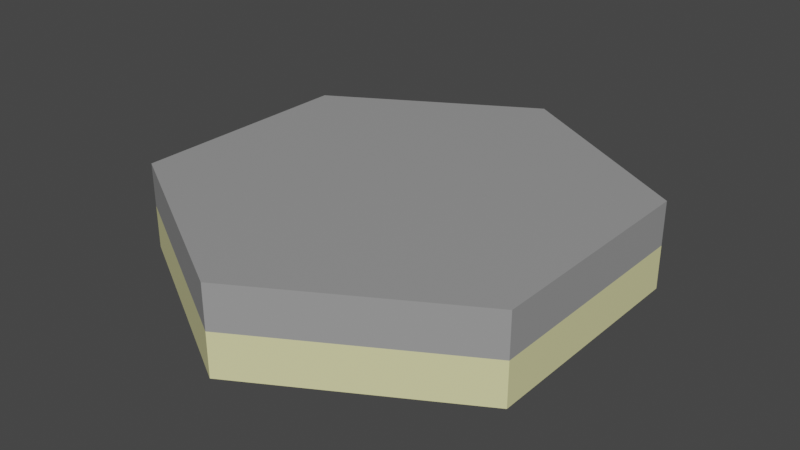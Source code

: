 # Source: HexagonMountain.blend  (saved by Blender 3.6.11; exported with 4.5.12 LTS)
import bpy
from mathutils import Matrix  # noqa: F401  (used for matrix-valued properties, if any)

bpy.ops.wm.read_factory_settings(use_empty=True)
scene = bpy.context.scene
scene.name = 'Scene'

# ---- collections
col_collection = bpy.data.collections.new('Collection'); scene.collection.children.link(col_collection)

# ---- materials (node trees are filled in below, after node groups)
mat_base = bpy.data.materials.new('Base')
mat_base.use_transparent_shadow = False
mat_up = bpy.data.materials.new('Up')
mat_up.use_transparent_shadow = False

# ---- material node trees
mat_base.use_nodes = True; mat_base.node_tree.nodes.clear()
_N = mat_base.node_tree.nodes; _L = mat_base.node_tree.links
n0 = _N.new('ShaderNodeBsdfPrincipled'); n0.name = 'Principled BSDF'; n0.location = (10, 300)
n0.distribution = 'GGX'
n0.subsurface_method = 'RANDOM_WALK_SKIN'
n0.inputs[0].default_value = (0.8, 0.7765, 0.3953, 1.0)
n0.inputs[3].default_value = 1.45
n0.inputs[27].default_value = (0.0, 0.0, 0.0, 1.0)
n0.inputs[28].default_value = 1.0
n1 = _N.new('ShaderNodeOutputMaterial'); n1.name = 'Material Output'; n1.location = (300, 300)
_L.new(n0.outputs[0], n1.inputs[0])
n1.is_active_output = True
mat_up.use_nodes = True; mat_up.node_tree.nodes.clear()
_N = mat_up.node_tree.nodes; _L = mat_up.node_tree.links
n0 = _N.new('ShaderNodeBsdfPrincipled'); n0.name = 'Principled BSDF'; n0.location = (10, 300)
n0.distribution = 'GGX'
n0.subsurface_method = 'RANDOM_WALK_SKIN'
n0.inputs[0].default_value = (0.3264, 0.3264, 0.3264, 1.0)
n0.inputs[3].default_value = 1.45
n0.inputs[27].default_value = (0.0, 0.0, 0.0, 1.0)
n0.inputs[28].default_value = 1.0
n1 = _N.new('ShaderNodeOutputMaterial'); n1.name = 'Material Output'; n1.location = (300, 300)
_L.new(n0.outputs[0], n1.inputs[0])
n1.is_active_output = True

# ---- world
world_world = bpy.data.worlds.new('World'); scene.world = world_world
world_world.use_nodes = True; world_world.node_tree.nodes.clear()
_N = world_world.node_tree.nodes; _L = world_world.node_tree.links
n0 = _N.new('ShaderNodeOutputWorld'); n0.name = 'World Output'; n0.location = (300, 300)
n1 = _N.new('ShaderNodeBackground'); n1.name = 'Background'; n1.location = (10, 300)
n1.inputs[0].default_value = (0.05088, 0.05088, 0.05088, 1.0)
_L.new(n1.outputs[0], n0.inputs[0])
n0.is_active_output = True
world_world.color = (0.05088, 0.05088, 0.05088)
world_world.use_sun_shadow = False
world_world.sun_shadow_jitter_overblur = 0.0

# ---- meshes
me_circle = bpy.data.meshes.new('Circle')
me_circle.from_pydata([(0.0, 1.0, 0.0), (-0.866, 0.5, 0.0), (-0.866, -0.5, 0.0), (0.0, -1.0, 0.0), (0.866, -0.5, 0.0), (0.866, 0.5, 0.0), (0.0, 1.0, 0.3737), (-0.866, 0.5, 0.3737), (-0.866, -0.5, 0.3737), (0.0, -1.0, 0.3737), (0.866, -0.5, 0.3737), (0.866, 0.5, 0.3737), (-0.866, 0.5, 0.1869), (0.0, 1.0, 0.1869), (0.866, 0.5, 0.1869), (0.866, -0.5, 0.1869), (0.0, -1.0, 0.1869), (-0.866, -0.5, 0.1869)], [], [(0, 5, 4, 3, 2, 1), (6, 7, 8, 9, 10, 11), (13, 12, 7, 6), (14, 13, 6, 11), (16, 15, 10, 9), (12, 17, 8, 7), (15, 14, 11, 10), (17, 16, 9, 8), (2, 3, 16, 17), (4, 5, 14, 15), (1, 2, 17, 12), (3, 4, 15, 16), (5, 0, 13, 14), (0, 1, 12, 13)])
me_circle.polygons.foreach_set('material_index', [0, 1, 1, 1, 1, 1, 1, 1, 0, 0, 0, 0, 0, 0])
_uv = me_circle.uv_layers.new(name='UVMap')
_uv.uv.foreach_set('vector', [0.5, 1.0, 0.933, 0.75, 0.933, 0.25, 0.5, 0.0, 0.06699, 0.25, 0.06699, 0.75, 0.5, 1.0, 0.06699, 0.75, 0.06699, 0.25, 0.5, 0.0, 0.933, 0.25, 0.933, 0.75, 0.5, 1.0, 0.06699, 0.75, 0.06699, 0.75, 0.5, 1.0, 0.933, 0.75, 0.5, 1.0, 0.5, 1.0, 0.933, 0.75, 0.5, 0.0, 0.933, 0.25, 0.933, 0.25, 0.5, 0.0, 0.06699, 0.75, 0.06699, 0.25, 0.06699, 0.25, 0.06699, 0.75, 0.933, 0.25, 0.933, 0.75, 0.933, 0.75, 0.933, 0.25, 0.06699, 0.25, 0.5, 0.0, 0.5, 0.0, 0.06699, 0.25, 0.06699, 0.25, 0.5, 0.0, 0.5, 0.0, 0.06699, 0.25, 0.933, 0.25, 0.933, 0.75, 0.933, 0.75, 0.933, 0.25, 0.06699, 0.75, 0.06699, 0.25, 0.06699, 0.25, 0.06699, 0.75, 0.5, 0.0, 0.933, 0.25, 0.933, 0.25, 0.5, 0.0, 0.933, 0.75, 0.5, 1.0, 0.5, 1.0, 0.933, 0.75, 0.5, 1.0, 0.06699, 0.75, 0.06699, 0.75, 0.5, 1.0])
me_circle.materials.append(mat_base)
me_circle.materials.append(mat_up)
me_circle.update()

# ---- objects
ob_circle = bpy.data.objects.new('Circle', me_circle)

# ---- transforms, parenting, visibility, modifiers, constraints
ob_circle.location = (0.0, 0.0, 0.0)

# ---- collection membership
col_collection.objects.link(ob_circle)

# ---- scene / render settings (as saved in the file)
scene.frame_start = 1; scene.frame_end = 250; scene.frame_set(1)
scene.render.engine = 'BLENDER_EEVEE_NEXT'
scene.cycles.use_denoising = False
scene.cycles.samples = 128
scene.cycles.sampling_pattern = 'TABULATED_SOBOL'
scene.cycles.use_adaptive_sampling = False
scene.cycles.use_light_tree = False
scene.view_settings.view_transform = 'Filmic'
bpy.context.view_layer.update()

# ---- added for rendering (the .blend has no active camera and no usable light): camera, sun
cam_auto = bpy.data.cameras.new('AutoCamera')
cam_auto.lens = 50.0
cam_auto.sensor_width = 36.0
cam_auto.clip_end = 1000.0
ob_auto_camera = bpy.data.objects.new('AutoCamera', cam_auto)
scene.collection.objects.link(ob_auto_camera)
ob_auto_camera.location = (2.47222, -2.96666, 2.16463)
ob_auto_camera.rotation_euler = (1.09748, -7.21219e-08, 0.694738)
scene.camera = ob_auto_camera
light_auto_sun = bpy.data.lights.new('AutoSun', 'SUN')
light_auto_sun.energy = 3.0
light_auto_sun.angle = 0.0523599
ob_auto_sun = bpy.data.objects.new('AutoSun', light_auto_sun)
scene.collection.objects.link(ob_auto_sun)
ob_auto_sun.rotation_euler = (0.872665, 0.174533, 0.523599)
bpy.context.view_layer.update()
